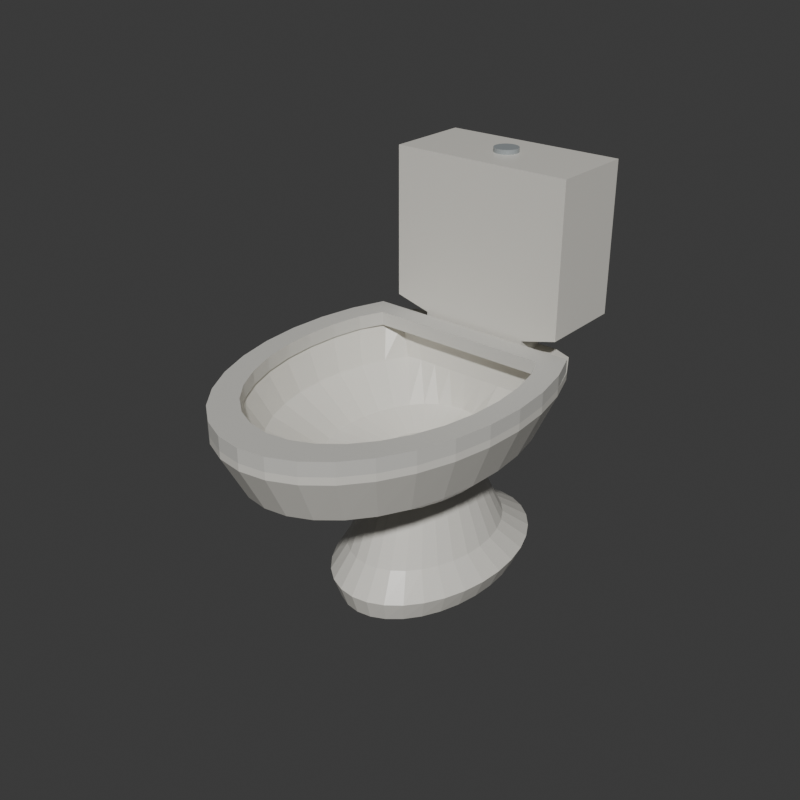 # Source: source.blend  (saved by Blender 4.3.34; exported with 4.5.12 LTS)
import bpy
from mathutils import Matrix  # noqa: F401  (used for matrix-valued properties, if any)

bpy.ops.wm.read_factory_settings(use_empty=True)
scene = bpy.context.scene
scene.name = 'Scene'

# ---- collections
col_collection = bpy.data.collections.new('Collection'); scene.collection.children.link(col_collection)

# ---- materials (node trees are filled in below, after node groups)
mat_ceramic_warmwhite = bpy.data.materials.new('Ceramic_WarmWhite')
mat_seat_offwhite = bpy.data.materials.new('Seat_OffWhite')
mat_button_satinsteel = bpy.data.materials.new('Button_SatinSteel')

# ---- material node trees
mat_ceramic_warmwhite.use_nodes = True; mat_ceramic_warmwhite.node_tree.nodes.clear()
_N = mat_ceramic_warmwhite.node_tree.nodes; _L = mat_ceramic_warmwhite.node_tree.links
n0 = _N.new('ShaderNodeBsdfPrincipled'); n0.name = 'Principled BSDF'; n0.location = (10, 300)
n0.inputs[0].default_value = (0.74, 0.72, 0.66, 1.0)
n0.inputs[2].default_value = 0.34
n1 = _N.new('ShaderNodeOutputMaterial'); n1.name = 'Material Output'; n1.location = (300, 300)
_L.new(n0.outputs[0], n1.inputs[0])
n1.is_active_output = True
mat_seat_offwhite.use_nodes = True; mat_seat_offwhite.node_tree.nodes.clear()
_N = mat_seat_offwhite.node_tree.nodes; _L = mat_seat_offwhite.node_tree.links
n0 = _N.new('ShaderNodeBsdfPrincipled'); n0.name = 'Principled BSDF'; n0.location = (10, 300)
n0.inputs[0].default_value = (0.62, 0.61, 0.57, 1.0)
n0.inputs[2].default_value = 0.44
n1 = _N.new('ShaderNodeOutputMaterial'); n1.name = 'Material Output'; n1.location = (300, 300)
_L.new(n0.outputs[0], n1.inputs[0])
n1.is_active_output = True
mat_button_satinsteel.use_nodes = True; mat_button_satinsteel.node_tree.nodes.clear()
_N = mat_button_satinsteel.node_tree.nodes; _L = mat_button_satinsteel.node_tree.links
n0 = _N.new('ShaderNodeBsdfPrincipled'); n0.name = 'Principled BSDF'; n0.location = (10, 300)
n0.inputs[0].default_value = (0.32, 0.35, 0.36, 1.0)
n0.inputs[2].default_value = 0.32
n1 = _N.new('ShaderNodeOutputMaterial'); n1.name = 'Material Output'; n1.location = (300, 300)
_L.new(n0.outputs[0], n1.inputs[0])
n1.is_active_output = True

# ---- world
world_world = bpy.data.worlds.new('World'); scene.world = world_world
world_world.use_nodes = True; world_world.node_tree.nodes.clear()
_N = world_world.node_tree.nodes; _L = world_world.node_tree.links
n0 = _N.new('ShaderNodeOutputWorld'); n0.name = 'World Output'; n0.location = (300, 300)
n1 = _N.new('ShaderNodeBackground'); n1.name = 'Background'; n1.location = (10, 300)
n1.inputs[0].default_value = (0.05088, 0.05088, 0.05088, 1.0)
_L.new(n1.outputs[0], n0.inputs[0])
n0.is_active_output = True
world_world.color = (0.05088, 0.05088, 0.05088)
world_world.sun_shadow_jitter_overblur = 0.0

# ---- meshes
me_integralgroundedceramicpanmesh = bpy.data.meshes.new('IntegralGroundedCeramicPanMesh')
me_integralgroundedceramicpanmesh.from_pydata([(0.0, 0.105, 0.0), (0.15, 0.105, 0.0), (0.1471, 0.1508, 0.0), (0.1386, 0.1949, 0.0), (0.1247, 0.2356, 0.0), (0.1061, 0.2712, 0.0), (0.08334, 0.3004, 0.0), (0.0574, 0.3221, 0.0), (0.02926, 0.3355, 0.0), (9.185e-18, 0.34, 0.0), (-0.02926, 0.3355, 0.0), (-0.0574, 0.3221, 0.0), (-0.08334, 0.3004, 0.0), (-0.1061, 0.2712, 0.0), (-0.1247, 0.2356, 0.0), (-0.1386, 0.1949, 0.0), (-0.1471, 0.1508, 0.0), (-0.15, 0.105, 0.0), (-0.1471, 0.05915, 0.0), (-0.1386, 0.01507, 0.0), (-0.1247, -0.02556, 0.0), (-0.1061, -0.06117, 0.0), (-0.08334, -0.0904, 0.0), (-0.0574, -0.1121, 0.0), (-0.02926, -0.1255, 0.0), (-2.755e-17, -0.13, 0.0), (0.02926, -0.1255, 0.0), (0.0574, -0.1121, 0.0), (0.08334, -0.0904, 0.0), (0.1061, -0.06117, 0.0), (0.1247, -0.02556, 0.0), (0.1386, 0.01507, 0.0), (0.1471, 0.05915, 0.0), (0.17, 0.105, 0.045), (0.1667, 0.1538, 0.045), (0.1571, 0.2007, 0.045), (0.1413, 0.2439, 0.045), (0.1202, 0.2818, 0.045), (0.09445, 0.3129, 0.045), (0.06506, 0.336, 0.045), (0.03317, 0.3502, 0.045), (1.041e-17, 0.355, 0.045), (-0.03317, 0.3502, 0.045), (-0.06506, 0.336, 0.045), (-0.09445, 0.3129, 0.045), (-0.1202, 0.2818, 0.045), (-0.1413, 0.2439, 0.045), (-0.1571, 0.2007, 0.045), (-0.1667, 0.1538, 0.045), (-0.17, 0.105, 0.045), (-0.1667, 0.05623, 0.045), (-0.1571, 0.009329, 0.045), (-0.1413, -0.03389, 0.045), (-0.1202, -0.07178, 0.045), (-0.09445, -0.1029, 0.045), (-0.06506, -0.126, 0.045), (-0.03317, -0.1402, 0.045), (-3.123e-17, -0.145, 0.045), (0.03317, -0.1402, 0.045), (0.06506, -0.126, 0.045), (0.09445, -0.1029, 0.045), (0.1202, -0.07178, 0.045), (0.1413, -0.03389, 0.045), (0.1571, 0.009329, 0.045), (0.1667, 0.05623, 0.045), (0.135, 0.085, 0.1), (0.1324, 0.1221, 0.1), (0.1247, 0.1577, 0.1), (0.1122, 0.1906, 0.1), (0.09546, 0.2194, 0.1), (0.075, 0.243, 0.1), (0.05166, 0.2605, 0.1), (0.02634, 0.2713, 0.1), (8.266e-18, 0.275, 0.1), (-0.02634, 0.2713, 0.1), (-0.05166, 0.2605, 0.1), (-0.075, 0.243, 0.1), (-0.09546, 0.2194, 0.1), (-0.1122, 0.1906, 0.1), (-0.1247, 0.1577, 0.1), (-0.1324, 0.1221, 0.1), (-0.135, 0.085, 0.1), (-0.1324, 0.04793, 0.1), (-0.1247, 0.01229, 0.1), (-0.1122, -0.02056, 0.1), (-0.09546, -0.04935, 0.1), (-0.075, -0.07298, 0.1), (-0.05166, -0.09054, 0.1), (-0.02634, -0.1013, 0.1), (-2.48e-17, -0.105, 0.1), (0.02634, -0.1013, 0.1), (0.05166, -0.09054, 0.1), (0.075, -0.07298, 0.1), (0.09546, -0.04935, 0.1), (0.1122, -0.02056, 0.1), (0.1247, 0.01229, 0.1), (0.1324, 0.04793, 0.1), (0.095, 0.08, 0.22), (0.09317, 0.1054, 0.22), (0.08777, 0.1297, 0.22), (0.07899, 0.1522, 0.22), (0.06718, 0.1719, 0.22), (0.05278, 0.1881, 0.22), (0.03635, 0.2001, 0.22), (0.01853, 0.2075, 0.22), (5.817e-18, 0.21, 0.22), (-0.01853, 0.2075, 0.22), (-0.03635, 0.2001, 0.22), (-0.05278, 0.1881, 0.22), (-0.06718, 0.1719, 0.22), (-0.07899, 0.1522, 0.22), (-0.08777, 0.1297, 0.22), (-0.09317, 0.1054, 0.22), (-0.095, 0.08, 0.22), (-0.09317, 0.05464, 0.22), (-0.08777, 0.03025, 0.22), (-0.07899, 0.007776, 0.22), (-0.06718, -0.01192, 0.22), (-0.05278, -0.02809, 0.22), (-0.03635, -0.0401, 0.22), (-0.01853, -0.0475, 0.22), (-1.745e-17, -0.05, 0.22), (0.01853, -0.0475, 0.22), (0.03635, -0.0401, 0.22), (0.05278, -0.02809, 0.22), (0.06718, -0.01192, 0.22), (0.07899, 0.007776, 0.22), (0.08777, 0.03025, 0.22), (0.09317, 0.05464, 0.22), (0.16, 0.03, 0.28), (0.1569, 0.07487, 0.28), (0.1478, 0.118, 0.28), (0.133, 0.1578, 0.28), (0.1131, 0.1926, 0.28), (0.08889, 0.2212, 0.28), (0.06123, 0.2425, 0.28), (0.03121, 0.2556, 0.28), (9.797e-18, 0.26, 0.28), (-0.03121, 0.2556, 0.28), (-0.06123, 0.2425, 0.28), (-0.08889, 0.2212, 0.28), (-0.1131, 0.1926, 0.28), (-0.133, 0.1578, 0.28), (-0.1478, 0.118, 0.28), (-0.1569, 0.07487, 0.28), (-0.16, 0.03, 0.28), (-0.1569, -0.01487, 0.28), (-0.1478, -0.05802, 0.28), (-0.133, -0.09778, 0.28), (-0.1131, -0.1326, 0.28), (-0.08889, -0.1612, 0.28), (-0.06123, -0.1825, 0.28), (-0.03121, -0.1956, 0.28), (-2.939e-17, -0.2, 0.28), (0.03121, -0.1956, 0.28), (0.06123, -0.1825, 0.28), (0.08889, -0.1612, 0.28), (0.1131, -0.1326, 0.28), (0.133, -0.09778, 0.28), (0.1478, -0.05802, 0.28), (0.1569, -0.01487, 0.28), (0.23, -0.005, 0.35), (0.2256, 0.06328, 0.35), (0.2125, 0.1289, 0.35), (0.1912, 0.1894, 0.35), (0.1626, 0.2425, 0.35), (0.1278, 0.286, 0.35), (0.08802, 0.295, 0.35), (0.04487, 0.295, 0.35), (1.408e-17, 0.295, 0.35), (-0.04487, 0.295, 0.35), (-0.08802, 0.295, 0.35), (-0.1278, 0.286, 0.35), (-0.1626, 0.2425, 0.35), (-0.1912, 0.1894, 0.35), (-0.2125, 0.1289, 0.35), (-0.2256, 0.06328, 0.35), (-0.23, -0.005, 0.35), (-0.2256, -0.07328, 0.35), (-0.2125, -0.1389, 0.35), (-0.1912, -0.1994, 0.35), (-0.1626, -0.2525, 0.35), (-0.1278, -0.296, 0.35), (-0.08802, -0.3284, 0.35), (-0.04487, -0.3483, 0.35), (-4.225e-17, -0.355, 0.35), (0.04487, -0.3483, 0.35), (0.08802, -0.3284, 0.35), (0.1278, -0.296, 0.35), (0.1626, -0.2525, 0.35), (0.1912, -0.1994, 0.35), (0.2125, -0.1389, 0.35), (0.2256, -0.07328, 0.35), (0.27, -0.005, 0.445), (0.2648, 0.07304, 0.445), (0.2494, 0.1481, 0.445), (0.2245, 0.2172, 0.445), (0.1909, 0.2778, 0.445), (0.15, 0.295, 0.445), (0.1033, 0.295, 0.445), (0.05267, 0.295, 0.445), (1.653e-17, 0.295, 0.445), (-0.05267, 0.295, 0.445), (-0.1033, 0.295, 0.445), (-0.15, 0.295, 0.445), (-0.1909, 0.2778, 0.445), (-0.2245, 0.2172, 0.445), (-0.2494, 0.1481, 0.445), (-0.2648, 0.07304, 0.445), (-0.27, -0.005, 0.445), (-0.2648, -0.08304, 0.445), (-0.2494, -0.1581, 0.445), (-0.2245, -0.2272, 0.445), (-0.1909, -0.2878, 0.445), (-0.15, -0.3376, 0.445), (-0.1033, -0.3746, 0.445), (-0.05267, -0.3973, 0.445), (-4.96e-17, -0.405, 0.445), (0.05267, -0.3973, 0.445), (0.1033, -0.3746, 0.445), (0.15, -0.3376, 0.445), (0.1909, -0.2878, 0.445), (0.2245, -0.2272, 0.445), (0.2494, -0.1581, 0.445), (0.2648, -0.08304, 0.445), (0.27, -0.005, 0.46), (0.2648, 0.07304, 0.46), (0.2494, 0.1481, 0.46), (0.2245, 0.2172, 0.46), (0.1909, 0.2778, 0.46), (0.15, 0.295, 0.46), (0.1033, 0.295, 0.46), (0.05267, 0.295, 0.46), (1.653e-17, 0.295, 0.46), (-0.05267, 0.295, 0.46), (-0.1033, 0.295, 0.46), (-0.15, 0.295, 0.46), (-0.1909, 0.2778, 0.46), (-0.2245, 0.2172, 0.46), (-0.2494, 0.1481, 0.46), (-0.2648, 0.07304, 0.46), (-0.27, -0.005, 0.46), (-0.2648, -0.08304, 0.46), (-0.2494, -0.1581, 0.46), (-0.2245, -0.2272, 0.46), (-0.1909, -0.2878, 0.46), (-0.15, -0.3376, 0.46), (-0.1033, -0.3746, 0.46), (-0.05267, -0.3973, 0.46), (-4.96e-17, -0.405, 0.46), (0.05267, -0.3973, 0.46), (0.1033, -0.3746, 0.46), (0.15, -0.3376, 0.46), (0.1909, -0.2878, 0.46), (0.2245, -0.2272, 0.46), (0.2494, -0.1581, 0.46), (0.2648, -0.08304, 0.46), (0.23, -0.005, 0.46), (0.2256, 0.06133, 0.46), (0.2125, 0.1251, 0.46), (0.1912, 0.1839, 0.46), (0.1626, 0.205, 0.46), (0.1278, 0.205, 0.46), (0.08802, 0.205, 0.46), (0.04487, 0.205, 0.46), (1.408e-17, 0.205, 0.46), (-0.04487, 0.205, 0.46), (-0.08802, 0.205, 0.46), (-0.1278, 0.205, 0.46), (-0.1626, 0.205, 0.46), (-0.1912, 0.1839, 0.46), (-0.2125, 0.1251, 0.46), (-0.2256, 0.06133, 0.46), (-0.23, -0.005, 0.46), (-0.2256, -0.07133, 0.46), (-0.2125, -0.1351, 0.46), (-0.1912, -0.1939, 0.46), (-0.1626, -0.2454, 0.46), (-0.1278, -0.2877, 0.46), (-0.08802, -0.3191, 0.46), (-0.04487, -0.3385, 0.46), (-4.225e-17, -0.345, 0.46), (0.04487, -0.3385, 0.46), (0.08802, -0.3191, 0.46), (0.1278, -0.2877, 0.46), (0.1626, -0.2454, 0.46), (0.1912, -0.1939, 0.46), (0.2125, -0.1351, 0.46), (0.2256, -0.07133, 0.46), (0.205, -0.005, 0.39), (0.2011, 0.05158, 0.39), (0.1894, 0.106, 0.39), (0.1705, 0.1561, 0.39), (0.145, 0.2001, 0.39), (0.1139, 0.205, 0.39), (0.07845, 0.205, 0.39), (0.03999, 0.205, 0.39), (1.255e-17, 0.205, 0.39), (-0.03999, 0.205, 0.39), (-0.07845, 0.205, 0.39), (-0.1139, 0.205, 0.39), (-0.145, 0.2001, 0.39), (-0.1705, 0.1561, 0.39), (-0.1894, 0.106, 0.39), (-0.2011, 0.05158, 0.39), (-0.205, -0.005, 0.39), (-0.2011, -0.06158, 0.39), (-0.1894, -0.116, 0.39), (-0.1705, -0.1661, 0.39), (-0.145, -0.2101, 0.39), (-0.1139, -0.2461, 0.39), (-0.07845, -0.2729, 0.39), (-0.03999, -0.2894, 0.39), (-3.766e-17, -0.295, 0.39), (0.03999, -0.2894, 0.39), (0.07845, -0.2729, 0.39), (0.1139, -0.2461, 0.39), (0.145, -0.2101, 0.39), (0.1705, -0.1661, 0.39), (0.1894, -0.116, 0.39), (0.2011, -0.06158, 0.39), (0.135, 0.01, 0.315), (0.1324, 0.04707, 0.315), (0.1247, 0.08271, 0.315), (0.1122, 0.1156, 0.315), (0.09546, 0.1444, 0.315), (0.075, 0.168, 0.315), (0.05166, 0.1855, 0.315), (0.02634, 0.1963, 0.315), (8.266e-18, 0.2, 0.315), (-0.02634, 0.1963, 0.315), (-0.05166, 0.1855, 0.315), (-0.075, 0.168, 0.315), (-0.09546, 0.1444, 0.315), (-0.1122, 0.1156, 0.315), (-0.1247, 0.08271, 0.315), (-0.1324, 0.04707, 0.315), (-0.135, 0.01, 0.315), (-0.1324, -0.02707, 0.315), (-0.1247, -0.06271, 0.315), (-0.1122, -0.09556, 0.315), (-0.09546, -0.1244, 0.315), (-0.075, -0.148, 0.315), (-0.05166, -0.1655, 0.315), (-0.02634, -0.1763, 0.315), (-2.48e-17, -0.18, 0.315), (0.02634, -0.1763, 0.315), (0.05166, -0.1655, 0.315), (0.075, -0.148, 0.315), (0.09546, -0.1244, 0.315), (0.1122, -0.09556, 0.315), (0.1247, -0.06271, 0.315), (0.1324, -0.02707, 0.315), (0.065, 0.04, 0.285), (0.06375, 0.05756, 0.285), (0.06005, 0.07444, 0.285), (0.05405, 0.09, 0.285), (0.04596, 0.1036, 0.285), (0.03611, 0.1148, 0.285), (0.02487, 0.1231, 0.285), (0.01268, 0.1283, 0.285), (3.98e-18, 0.13, 0.285), (-0.01268, 0.1283, 0.285), (-0.02487, 0.1231, 0.285), (-0.03611, 0.1148, 0.285), (-0.04596, 0.1036, 0.285), (-0.05405, 0.09, 0.285), (-0.06005, 0.07444, 0.285), (-0.06375, 0.05756, 0.285), (-0.065, 0.04, 0.285), (-0.06375, 0.02244, 0.285), (-0.06005, 0.005558, 0.285), (-0.05405, -0.01, 0.285), (-0.04596, -0.02364, 0.285), (-0.03611, -0.03483, 0.285), (-0.02487, -0.04315, 0.285), (-0.01268, -0.04827, 0.285), (-1.194e-17, -0.05, 0.285), (0.01268, -0.04827, 0.285), (0.02487, -0.04315, 0.285), (0.03611, -0.03483, 0.285), (0.04596, -0.02364, 0.285), (0.05405, -0.01, 0.285), (0.06005, 0.005558, 0.285), (0.06375, 0.02244, 0.285), (0.0, 0.04, 0.285)], [], [(0, 2, 1), (0, 3, 2), (0, 4, 3), (0, 5, 4), (0, 6, 5), (0, 7, 6), (0, 8, 7), (0, 9, 8), (0, 10, 9), (0, 11, 10), (0, 12, 11), (0, 13, 12), (0, 14, 13), (0, 15, 14), (0, 16, 15), (0, 17, 16), (0, 18, 17), (0, 19, 18), (0, 20, 19), (0, 21, 20), (0, 22, 21), (0, 23, 22), (0, 24, 23), (0, 25, 24), (0, 26, 25), (0, 27, 26), (0, 28, 27), (0, 29, 28), (0, 30, 29), (0, 31, 30), (0, 32, 31), (0, 1, 32), (1, 2, 34), (1, 34, 33), (2, 3, 35), (2, 35, 34), (3, 4, 36), (3, 36, 35), (4, 5, 37), (4, 37, 36), (5, 6, 38), (5, 38, 37), (6, 7, 39), (6, 39, 38), (7, 8, 40), (7, 40, 39), (8, 9, 41), (8, 41, 40), (9, 10, 42), (9, 42, 41), (10, 11, 43), (10, 43, 42), (11, 12, 44), (11, 44, 43), (12, 13, 45), (12, 45, 44), (13, 14, 46), (13, 46, 45), (14, 15, 47), (14, 47, 46), (15, 16, 48), (15, 48, 47), (16, 17, 49), (16, 49, 48), (17, 18, 50), (17, 50, 49), (18, 19, 51), (18, 51, 50), (19, 20, 52), (19, 52, 51), (20, 21, 53), (20, 53, 52), (21, 22, 54), (21, 54, 53), (22, 23, 55), (22, 55, 54), (23, 24, 56), (23, 56, 55), (24, 25, 57), (24, 57, 56), (25, 26, 58), (25, 58, 57), (26, 27, 59), (26, 59, 58), (27, 28, 60), (27, 60, 59), (28, 29, 61), (28, 61, 60), (29, 30, 62), (29, 62, 61), (30, 31, 63), (30, 63, 62), (31, 32, 64), (31, 64, 63), (32, 1, 33), (32, 33, 64), (33, 34, 66), (33, 66, 65), (34, 35, 67), (34, 67, 66), (35, 36, 68), (35, 68, 67), (36, 37, 69), (36, 69, 68), (37, 38, 70), (37, 70, 69), (38, 39, 71), (38, 71, 70), (39, 40, 72), (39, 72, 71), (40, 41, 73), (40, 73, 72), (41, 42, 74), (41, 74, 73), (42, 43, 75), (42, 75, 74), (43, 44, 76), (43, 76, 75), (44, 45, 77), (44, 77, 76), (45, 46, 78), (45, 78, 77), (46, 47, 79), (46, 79, 78), (47, 48, 80), (47, 80, 79), (48, 49, 81), (48, 81, 80), (49, 50, 82), (49, 82, 81), (50, 51, 83), (50, 83, 82), (51, 52, 84), (51, 84, 83), (52, 53, 85), (52, 85, 84), (53, 54, 86), (53, 86, 85), (54, 55, 87), (54, 87, 86), (55, 56, 88), (55, 88, 87), (56, 57, 89), (56, 89, 88), (57, 58, 90), (57, 90, 89), (58, 59, 91), (58, 91, 90), (59, 60, 92), (59, 92, 91), (60, 61, 93), (60, 93, 92), (61, 62, 94), (61, 94, 93), (62, 63, 95), (62, 95, 94), (63, 64, 96), (63, 96, 95), (64, 33, 65), (64, 65, 96), (65, 66, 98), (65, 98, 97), (66, 67, 99), (66, 99, 98), (67, 68, 100), (67, 100, 99), (68, 69, 101), (68, 101, 100), (69, 70, 102), (69, 102, 101), (70, 71, 103), (70, 103, 102), (71, 72, 104), (71, 104, 103), (72, 73, 105), (72, 105, 104), (73, 74, 106), (73, 106, 105), (74, 75, 107), (74, 107, 106), (75, 76, 108), (75, 108, 107), (76, 77, 109), (76, 109, 108), (77, 78, 110), (77, 110, 109), (78, 79, 111), (78, 111, 110), (79, 80, 112), (79, 112, 111), (80, 81, 113), (80, 113, 112), (81, 82, 114), (81, 114, 113), (82, 83, 115), (82, 115, 114), (83, 84, 116), (83, 116, 115), (84, 85, 117), (84, 117, 116), (85, 86, 118), (85, 118, 117), (86, 87, 119), (86, 119, 118), (87, 88, 120), (87, 120, 119), (88, 89, 121), (88, 121, 120), (89, 90, 122), (89, 122, 121), (90, 91, 123), (90, 123, 122), (91, 92, 124), (91, 124, 123), (92, 93, 125), (92, 125, 124), (93, 94, 126), (93, 126, 125), (94, 95, 127), (94, 127, 126), (95, 96, 128), (95, 128, 127), (96, 65, 97), (96, 97, 128), (97, 98, 130), (97, 130, 129), (98, 99, 131), (98, 131, 130), (99, 100, 132), (99, 132, 131), (100, 101, 133), (100, 133, 132), (101, 102, 134), (101, 134, 133), (102, 103, 135), (102, 135, 134), (103, 104, 136), (103, 136, 135), (104, 105, 137), (104, 137, 136), (105, 106, 138), (105, 138, 137), (106, 107, 139), (106, 139, 138), (107, 108, 140), (107, 140, 139), (108, 109, 141), (108, 141, 140), (109, 110, 142), (109, 142, 141), (110, 111, 143), (110, 143, 142), (111, 112, 144), (111, 144, 143), (112, 113, 145), (112, 145, 144), (113, 114, 146), (113, 146, 145), (114, 115, 147), (114, 147, 146), (115, 116, 148), (115, 148, 147), (116, 117, 149), (116, 149, 148), (117, 118, 150), (117, 150, 149), (118, 119, 151), (118, 151, 150), (119, 120, 152), (119, 152, 151), (120, 121, 153), (120, 153, 152), (121, 122, 154), (121, 154, 153), (122, 123, 155), (122, 155, 154), (123, 124, 156), (123, 156, 155), (124, 125, 157), (124, 157, 156), (125, 126, 158), (125, 158, 157), (126, 127, 159), (126, 159, 158), (127, 128, 160), (127, 160, 159), (128, 97, 129), (128, 129, 160), (129, 130, 162), (129, 162, 161), (130, 131, 163), (130, 163, 162), (131, 132, 164), (131, 164, 163), (132, 133, 165), (132, 165, 164), (133, 134, 166), (133, 166, 165), (134, 135, 167), (134, 167, 166), (135, 136, 168), (135, 168, 167), (136, 137, 169), (136, 169, 168), (137, 138, 170), (137, 170, 169), (138, 139, 171), (138, 171, 170), (139, 140, 172), (139, 172, 171), (140, 141, 173), (140, 173, 172), (141, 142, 174), (141, 174, 173), (142, 143, 175), (142, 175, 174), (143, 144, 176), (143, 176, 175), (144, 145, 177), (144, 177, 176), (145, 146, 178), (145, 178, 177), (146, 147, 179), (146, 179, 178), (147, 148, 180), (147, 180, 179), (148, 149, 181), (148, 181, 180), (149, 150, 182), (149, 182, 181), (150, 151, 183), (150, 183, 182), (151, 152, 184), (151, 184, 183), (152, 153, 185), (152, 185, 184), (153, 154, 186), (153, 186, 185), (154, 155, 187), (154, 187, 186), (155, 156, 188), (155, 188, 187), (156, 157, 189), (156, 189, 188), (157, 158, 190), (157, 190, 189), (158, 159, 191), (158, 191, 190), (159, 160, 192), (159, 192, 191), (160, 129, 161), (160, 161, 192), (161, 162, 194), (161, 194, 193), (162, 163, 195), (162, 195, 194), (163, 164, 196), (163, 196, 195), (164, 165, 197), (164, 197, 196), (165, 166, 198), (165, 198, 197), (166, 167, 199), (166, 199, 198), (167, 168, 200), (167, 200, 199), (168, 169, 201), (168, 201, 200), (169, 170, 202), (169, 202, 201), (170, 171, 203), (170, 203, 202), (171, 172, 204), (171, 204, 203), (172, 173, 205), (172, 205, 204), (173, 174, 206), (173, 206, 205), (174, 175, 207), (174, 207, 206), (175, 176, 208), (175, 208, 207), (176, 177, 209), (176, 209, 208), (177, 178, 210), (177, 210, 209), (178, 179, 211), (178, 211, 210), (179, 180, 212), (179, 212, 211), (180, 181, 213), (180, 213, 212), (181, 182, 214), (181, 214, 213), (182, 183, 215), (182, 215, 214), (183, 184, 216), (183, 216, 215), (184, 185, 217), (184, 217, 216), (185, 186, 218), (185, 218, 217), (186, 187, 219), (186, 219, 218), (187, 188, 220), (187, 220, 219), (188, 189, 221), (188, 221, 220), (189, 190, 222), (189, 222, 221), (190, 191, 223), (190, 223, 222), (191, 192, 224), (191, 224, 223), (192, 161, 193), (192, 193, 224), (193, 194, 226), (193, 226, 225), (194, 195, 227), (194, 227, 226), (195, 196, 228), (195, 228, 227), (196, 197, 229), (196, 229, 228), (197, 198, 230), (197, 230, 229), (198, 199, 231), (198, 231, 230), (199, 200, 232), (199, 232, 231), (200, 201, 233), (200, 233, 232), (201, 202, 234), (201, 234, 233), (202, 203, 235), (202, 235, 234), (203, 204, 236), (203, 236, 235), (204, 205, 237), (204, 237, 236), (205, 206, 238), (205, 238, 237), (206, 207, 239), (206, 239, 238), (207, 208, 240), (207, 240, 239), (208, 209, 241), (208, 241, 240), (209, 210, 242), (209, 242, 241), (210, 211, 243), (210, 243, 242), (211, 212, 244), (211, 244, 243), (212, 213, 245), (212, 245, 244), (213, 214, 246), (213, 246, 245), (214, 215, 247), (214, 247, 246), (215, 216, 248), (215, 248, 247), (216, 217, 249), (216, 249, 248), (217, 218, 250), (217, 250, 249), (218, 219, 251), (218, 251, 250), (219, 220, 252), (219, 252, 251), (220, 221, 253), (220, 253, 252), (221, 222, 254), (221, 254, 253), (222, 223, 255), (222, 255, 254), (223, 224, 256), (223, 256, 255), (224, 193, 225), (224, 225, 256), (225, 226, 258), (225, 258, 257), (226, 227, 259), (226, 259, 258), (227, 228, 260), (227, 260, 259), (228, 229, 261), (228, 261, 260), (229, 230, 262), (229, 262, 261), (230, 231, 263), (230, 263, 262), (231, 232, 264), (231, 264, 263), (232, 233, 265), (232, 265, 264), (233, 234, 266), (233, 266, 265), (234, 235, 267), (234, 267, 266), (235, 236, 268), (235, 268, 267), (236, 237, 269), (236, 269, 268), (237, 238, 270), (237, 270, 269), (238, 239, 271), (238, 271, 270), (239, 240, 272), (239, 272, 271), (240, 241, 273), (240, 273, 272), (241, 242, 274), (241, 274, 273), (242, 243, 275), (242, 275, 274), (243, 244, 276), (243, 276, 275), (244, 245, 277), (244, 277, 276), (245, 246, 278), (245, 278, 277), (246, 247, 279), (246, 279, 278), (247, 248, 280), (247, 280, 279), (248, 249, 281), (248, 281, 280), (249, 250, 282), (249, 282, 281), (250, 251, 283), (250, 283, 282), (251, 252, 284), (251, 284, 283), (252, 253, 285), (252, 285, 284), (253, 254, 286), (253, 286, 285), (254, 255, 287), (254, 287, 286), (255, 256, 288), (255, 288, 287), (256, 225, 257), (256, 257, 288), (257, 258, 290), (257, 290, 289), (258, 259, 291), (258, 291, 290), (259, 260, 292), (259, 292, 291), (260, 261, 293), (260, 293, 292), (261, 262, 294), (261, 294, 293), (262, 263, 295), (262, 295, 294), (263, 264, 296), (263, 296, 295), (264, 265, 297), (264, 297, 296), (265, 266, 298), (265, 298, 297), (266, 267, 299), (266, 299, 298), (267, 268, 300), (267, 300, 299), (268, 269, 301), (268, 301, 300), (269, 270, 302), (269, 302, 301), (270, 271, 303), (270, 303, 302), (271, 272, 304), (271, 304, 303), (272, 273, 305), (272, 305, 304), (273, 274, 306), (273, 306, 305), (274, 275, 307), (274, 307, 306), (275, 276, 308), (275, 308, 307), (276, 277, 309), (276, 309, 308), (277, 278, 310), (277, 310, 309), (278, 279, 311), (278, 311, 310), (279, 280, 312), (279, 312, 311), (280, 281, 313), (280, 313, 312), (281, 282, 314), (281, 314, 313), (282, 283, 315), (282, 315, 314), (283, 284, 316), (283, 316, 315), (284, 285, 317), (284, 317, 316), (285, 286, 318), (285, 318, 317), (286, 287, 319), (286, 319, 318), (287, 288, 320), (287, 320, 319), (288, 257, 289), (288, 289, 320), (289, 290, 322), (289, 322, 321), (290, 291, 323), (290, 323, 322), (291, 292, 324), (291, 324, 323), (292, 293, 325), (292, 325, 324), (293, 294, 326), (293, 326, 325), (294, 295, 327), (294, 327, 326), (295, 296, 328), (295, 328, 327), (296, 297, 329), (296, 329, 328), (297, 298, 330), (297, 330, 329), (298, 299, 331), (298, 331, 330), (299, 300, 332), (299, 332, 331), (300, 301, 333), (300, 333, 332), (301, 302, 334), (301, 334, 333), (302, 303, 335), (302, 335, 334), (303, 304, 336), (303, 336, 335), (304, 305, 337), (304, 337, 336), (305, 306, 338), (305, 338, 337), (306, 307, 339), (306, 339, 338), (307, 308, 340), (307, 340, 339), (308, 309, 341), (308, 341, 340), (309, 310, 342), (309, 342, 341), (310, 311, 343), (310, 343, 342), (311, 312, 344), (311, 344, 343), (312, 313, 345), (312, 345, 344), (313, 314, 346), (313, 346, 345), (314, 315, 347), (314, 347, 346), (315, 316, 348), (315, 348, 347), (316, 317, 349), (316, 349, 348), (317, 318, 350), (317, 350, 349), (318, 319, 351), (318, 351, 350), (319, 320, 352), (319, 352, 351), (320, 289, 321), (320, 321, 352), (321, 322, 354), (321, 354, 353), (322, 323, 355), (322, 355, 354), (323, 324, 356), (323, 356, 355), (324, 325, 357), (324, 357, 356), (325, 326, 358), (325, 358, 357), (326, 327, 359), (326, 359, 358), (327, 328, 360), (327, 360, 359), (328, 329, 361), (328, 361, 360), (329, 330, 362), (329, 362, 361), (330, 331, 363), (330, 363, 362), (331, 332, 364), (331, 364, 363), (332, 333, 365), (332, 365, 364), (333, 334, 366), (333, 366, 365), (334, 335, 367), (334, 367, 366), (335, 336, 368), (335, 368, 367), (336, 337, 369), (336, 369, 368), (337, 338, 370), (337, 370, 369), (338, 339, 371), (338, 371, 370), (339, 340, 372), (339, 372, 371), (340, 341, 373), (340, 373, 372), (341, 342, 374), (341, 374, 373), (342, 343, 375), (342, 375, 374), (343, 344, 376), (343, 376, 375), (344, 345, 377), (344, 377, 376), (345, 346, 378), (345, 378, 377), (346, 347, 379), (346, 379, 378), (347, 348, 380), (347, 380, 379), (348, 349, 381), (348, 381, 380), (349, 350, 382), (349, 382, 381), (350, 351, 383), (350, 383, 382), (351, 352, 384), (351, 384, 383), (352, 321, 353), (352, 353, 384), (353, 354, 385), (354, 355, 385), (355, 356, 385), (356, 357, 385), (357, 358, 385), (358, 359, 385), (359, 360, 385), (360, 361, 385), (361, 362, 385), (362, 363, 385), (363, 364, 385), (364, 365, 385), (365, 366, 385), (366, 367, 385), (367, 368, 385), (368, 369, 385), (369, 370, 385), (370, 371, 385), (371, 372, 385), (372, 373, 385), (373, 374, 385), (374, 375, 385), (375, 376, 385), (376, 377, 385), (377, 378, 385), (378, 379, 385), (379, 380, 385), (380, 381, 385), (381, 382, 385), (382, 383, 385), (383, 384, 385), (384, 353, 385)])
me_integralgroundedceramicpanmesh.materials.append(mat_ceramic_warmwhite)
me_integralgroundedceramicpanmesh.materials.append(mat_seat_offwhite)
me_integralgroundedceramicpanmesh.materials.append(mat_button_satinsteel)
me_integralgroundedceramicpanmesh.update()
me_wholeopenseatringmesh = bpy.data.meshes.new('WholeOpenSeatRingMesh')
me_wholeopenseatringmesh.from_pydata([(0.27, -0.005, 0.46), (0.2648, 0.07304, 0.46), (0.2494, 0.1481, 0.46), (0.2245, 0.215, 0.46), (0.1909, 0.215, 0.46), (0.15, 0.215, 0.46), (0.1033, 0.215, 0.46), (0.05267, 0.215, 0.46), (1.653e-17, 0.215, 0.46), (-0.05267, 0.215, 0.46), (-0.1033, 0.215, 0.46), (-0.15, 0.215, 0.46), (-0.1909, 0.215, 0.46), (-0.2245, 0.215, 0.46), (-0.2494, 0.1481, 0.46), (-0.2648, 0.07304, 0.46), (-0.27, -0.005, 0.46), (-0.2648, -0.08304, 0.46), (-0.2494, -0.1581, 0.46), (-0.2245, -0.2272, 0.46), (-0.1909, -0.2878, 0.46), (-0.15, -0.3376, 0.46), (-0.1033, -0.3746, 0.46), (-0.05267, -0.3973, 0.46), (-4.96e-17, -0.405, 0.46), (0.05267, -0.3973, 0.46), (0.1033, -0.3746, 0.46), (0.15, -0.3376, 0.46), (0.1909, -0.2878, 0.46), (0.2245, -0.2272, 0.46), (0.2494, -0.1581, 0.46), (0.2648, -0.08304, 0.46), (0.27, -0.005, 0.488), (0.2648, 0.07304, 0.488), (0.2494, 0.1481, 0.488), (0.2245, 0.215, 0.488), (0.1909, 0.215, 0.488), (0.15, 0.215, 0.488), (0.1033, 0.215, 0.488), (0.05267, 0.215, 0.488), (1.653e-17, 0.215, 0.488), (-0.05267, 0.215, 0.488), (-0.1033, 0.215, 0.488), (-0.15, 0.215, 0.488), (-0.1909, 0.215, 0.488), (-0.2245, 0.215, 0.488), (-0.2494, 0.1481, 0.488), (-0.2648, 0.07304, 0.488), (-0.27, -0.005, 0.488), (-0.2648, -0.08304, 0.488), (-0.2494, -0.1581, 0.488), (-0.2245, -0.2272, 0.488), (-0.1909, -0.2878, 0.488), (-0.15, -0.3376, 0.488), (-0.1033, -0.3746, 0.488), (-0.05267, -0.3973, 0.488), (-4.96e-17, -0.405, 0.488), (0.05267, -0.3973, 0.488), (0.1033, -0.3746, 0.488), (0.15, -0.3376, 0.488), (0.1909, -0.2878, 0.488), (0.2245, -0.2272, 0.488), (0.2494, -0.1581, 0.488), (0.2648, -0.08304, 0.488), (0.225, -0.005, 0.488), (0.2207, 0.06036, 0.488), (0.2079, 0.1232, 0.488), (0.1871, 0.17, 0.488), (0.1591, 0.17, 0.488), (0.125, 0.17, 0.488), (0.0861, 0.17, 0.488), (0.0439, 0.17, 0.488), (1.378e-17, 0.17, 0.488), (-0.0439, 0.17, 0.488), (-0.0861, 0.17, 0.488), (-0.125, 0.17, 0.488), (-0.1591, 0.17, 0.488), (-0.1871, 0.17, 0.488), (-0.2079, 0.1232, 0.488), (-0.2207, 0.06036, 0.488), (-0.225, -0.005, 0.488), (-0.2207, -0.07036, 0.488), (-0.2079, -0.1332, 0.488), (-0.1871, -0.1911, 0.488), (-0.1591, -0.2419, 0.488), (-0.125, -0.2835, 0.488), (-0.0861, -0.3145, 0.488), (-0.0439, -0.3336, 0.488), (-4.133e-17, -0.34, 0.488), (0.0439, -0.3336, 0.488), (0.0861, -0.3145, 0.488), (0.125, -0.2835, 0.488), (0.1591, -0.2419, 0.488), (0.1871, -0.1911, 0.488), (0.2079, -0.1332, 0.488), (0.2207, -0.07036, 0.488), (0.225, -0.005, 0.46), (0.2207, 0.06036, 0.46), (0.2079, 0.1232, 0.46), (0.1871, 0.17, 0.46), (0.1591, 0.17, 0.46), (0.125, 0.17, 0.46), (0.0861, 0.17, 0.46), (0.0439, 0.17, 0.46), (1.378e-17, 0.17, 0.46), (-0.0439, 0.17, 0.46), (-0.0861, 0.17, 0.46), (-0.125, 0.17, 0.46), (-0.1591, 0.17, 0.46), (-0.1871, 0.17, 0.46), (-0.2079, 0.1232, 0.46), (-0.2207, 0.06036, 0.46), (-0.225, -0.005, 0.46), (-0.2207, -0.07036, 0.46), (-0.2079, -0.1332, 0.46), (-0.1871, -0.1911, 0.46), (-0.1591, -0.2419, 0.46), (-0.125, -0.2835, 0.46), (-0.0861, -0.3145, 0.46), (-0.0439, -0.3336, 0.46), (-4.133e-17, -0.34, 0.46), (0.0439, -0.3336, 0.46), (0.0861, -0.3145, 0.46), (0.125, -0.2835, 0.46), (0.1591, -0.2419, 0.46), (0.1871, -0.1911, 0.46), (0.2079, -0.1332, 0.46), (0.2207, -0.07036, 0.46)], [], [(0, 1, 33), (0, 33, 32), (1, 2, 34), (1, 34, 33), (2, 3, 35), (2, 35, 34), (3, 4, 36), (3, 36, 35), (4, 5, 37), (4, 37, 36), (5, 6, 38), (5, 38, 37), (6, 7, 39), (6, 39, 38), (7, 8, 40), (7, 40, 39), (8, 9, 41), (8, 41, 40), (9, 10, 42), (9, 42, 41), (10, 11, 43), (10, 43, 42), (11, 12, 44), (11, 44, 43), (12, 13, 45), (12, 45, 44), (13, 14, 46), (13, 46, 45), (14, 15, 47), (14, 47, 46), (15, 16, 48), (15, 48, 47), (16, 17, 49), (16, 49, 48), (17, 18, 50), (17, 50, 49), (18, 19, 51), (18, 51, 50), (19, 20, 52), (19, 52, 51), (20, 21, 53), (20, 53, 52), (21, 22, 54), (21, 54, 53), (22, 23, 55), (22, 55, 54), (23, 24, 56), (23, 56, 55), (24, 25, 57), (24, 57, 56), (25, 26, 58), (25, 58, 57), (26, 27, 59), (26, 59, 58), (27, 28, 60), (27, 60, 59), (28, 29, 61), (28, 61, 60), (29, 30, 62), (29, 62, 61), (30, 31, 63), (30, 63, 62), (31, 0, 32), (31, 32, 63), (32, 33, 65), (32, 65, 64), (33, 34, 66), (33, 66, 65), (34, 35, 67), (34, 67, 66), (35, 36, 68), (35, 68, 67), (36, 37, 69), (36, 69, 68), (37, 38, 70), (37, 70, 69), (38, 39, 71), (38, 71, 70), (39, 40, 72), (39, 72, 71), (40, 41, 73), (40, 73, 72), (41, 42, 74), (41, 74, 73), (42, 43, 75), (42, 75, 74), (43, 44, 76), (43, 76, 75), (44, 45, 77), (44, 77, 76), (45, 46, 78), (45, 78, 77), (46, 47, 79), (46, 79, 78), (47, 48, 80), (47, 80, 79), (48, 49, 81), (48, 81, 80), (49, 50, 82), (49, 82, 81), (50, 51, 83), (50, 83, 82), (51, 52, 84), (51, 84, 83), (52, 53, 85), (52, 85, 84), (53, 54, 86), (53, 86, 85), (54, 55, 87), (54, 87, 86), (55, 56, 88), (55, 88, 87), (56, 57, 89), (56, 89, 88), (57, 58, 90), (57, 90, 89), (58, 59, 91), (58, 91, 90), (59, 60, 92), (59, 92, 91), (60, 61, 93), (60, 93, 92), (61, 62, 94), (61, 94, 93), (62, 63, 95), (62, 95, 94), (63, 32, 64), (63, 64, 95), (64, 65, 97), (64, 97, 96), (65, 66, 98), (65, 98, 97), (66, 67, 99), (66, 99, 98), (67, 68, 100), (67, 100, 99), (68, 69, 101), (68, 101, 100), (69, 70, 102), (69, 102, 101), (70, 71, 103), (70, 103, 102), (71, 72, 104), (71, 104, 103), (72, 73, 105), (72, 105, 104), (73, 74, 106), (73, 106, 105), (74, 75, 107), (74, 107, 106), (75, 76, 108), (75, 108, 107), (76, 77, 109), (76, 109, 108), (77, 78, 110), (77, 110, 109), (78, 79, 111), (78, 111, 110), (79, 80, 112), (79, 112, 111), (80, 81, 113), (80, 113, 112), (81, 82, 114), (81, 114, 113), (82, 83, 115), (82, 115, 114), (83, 84, 116), (83, 116, 115), (84, 85, 117), (84, 117, 116), (85, 86, 118), (85, 118, 117), (86, 87, 119), (86, 119, 118), (87, 88, 120), (87, 120, 119), (88, 89, 121), (88, 121, 120), (89, 90, 122), (89, 122, 121), (90, 91, 123), (90, 123, 122), (91, 92, 124), (91, 124, 123), (92, 93, 125), (92, 125, 124), (93, 94, 126), (93, 126, 125), (94, 95, 127), (94, 127, 126), (95, 64, 96), (95, 96, 127), (96, 97, 1), (96, 1, 0), (97, 98, 2), (97, 2, 1), (98, 99, 3), (98, 3, 2), (99, 100, 4), (99, 4, 3), (100, 101, 5), (100, 5, 4), (101, 102, 6), (101, 6, 5), (102, 103, 7), (102, 7, 6), (103, 104, 8), (103, 8, 7), (104, 105, 9), (104, 9, 8), (105, 106, 10), (105, 10, 9), (106, 107, 11), (106, 11, 10), (107, 108, 12), (107, 12, 11), (108, 109, 13), (108, 13, 12), (109, 110, 14), (109, 14, 13), (110, 111, 15), (110, 15, 14), (111, 112, 16), (111, 16, 15), (112, 113, 17), (112, 17, 16), (113, 114, 18), (113, 18, 17), (114, 115, 19), (114, 19, 18), (115, 116, 20), (115, 20, 19), (116, 117, 21), (116, 21, 20), (117, 118, 22), (117, 22, 21), (118, 119, 23), (118, 23, 22), (119, 120, 24), (119, 24, 23), (120, 121, 25), (120, 25, 24), (121, 122, 26), (121, 26, 25), (122, 123, 27), (122, 27, 26), (123, 124, 28), (123, 28, 27), (124, 125, 29), (124, 29, 28), (125, 126, 30), (125, 30, 29), (126, 127, 31), (126, 31, 30), (127, 96, 0), (127, 0, 31)])
me_wholeopenseatringmesh.polygons.foreach_set('material_index', [1, 1, 1, 1, 1, 1, 1, 1, 1, 1, 1, 1, 1, 1, 1, 1, 1, 1, 1, 1, 1, 1, 1, 1, 1, 1, 1, 1, 1, 1, 1, 1, 1, 1, 1, 1, 1, 1, 1, 1, 1, 1, 1, 1, 1, 1, 1, 1, 1, 1, 1, 1, 1, 1, 1, 1, 1, 1, 1, 1, 1, 1, 1, 1, 1, 1, 1, 1, 1, 1, 1, 1, 1, 1, 1, 1, 1, 1, 1, 1, 1, 1, 1, 1, 1, 1, 1, 1, 1, 1, 1, 1, 1, 1, 1, 1, 1, 1, 1, 1, 1, 1, 1, 1, 1, 1, 1, 1, 1, 1, 1, 1, 1, 1, 1, 1, 1, 1, 1, 1, 1, 1, 1, 1, 1, 1, 1, 1, 1, 1, 1, 1, 1, 1, 1, 1, 1, 1, 1, 1, 1, 1, 1, 1, 1, 1, 1, 1, 1, 1, 1, 1, 1, 1, 1, 1, 1, 1, 1, 1, 1, 1, 1, 1, 1, 1, 1, 1, 1, 1, 1, 1, 1, 1, 1, 1, 1, 1, 1, 1, 1, 1, 1, 1, 1, 1, 1, 1, 1, 1, 1, 1, 1, 1, 1, 1, 1, 1, 1, 1, 1, 1, 1, 1, 1, 1, 1, 1, 1, 1, 1, 1, 1, 1, 1, 1, 1, 1, 1, 1, 1, 1, 1, 1, 1, 1, 1, 1, 1, 1, 1, 1, 1, 1, 1, 1, 1, 1, 1, 1, 1, 1, 1, 1, 1, 1, 1, 1, 1, 1, 1, 1, 1, 1, 1, 1])
me_wholeopenseatringmesh.materials.append(mat_ceramic_warmwhite)
me_wholeopenseatringmesh.materials.append(mat_seat_offwhite)
me_wholeopenseatringmesh.materials.append(mat_button_satinsteel)
me_wholeopenseatringmesh.update()
me_rearcisternwithintegralfootmesh = bpy.data.meshes.new('RearCisternWithIntegralFootMesh')
me_rearcisternwithintegralfootmesh.from_pydata([(-0.115, 0.225, 0.46), (0.115, 0.225, 0.46), (0.115, 0.285, 0.46), (-0.115, 0.285, 0.46), (-0.115, 0.225, 0.49), (0.115, 0.225, 0.49), (0.115, 0.285, 0.49), (-0.115, 0.285, 0.49), (-0.19, 0.225, 0.51), (0.19, 0.225, 0.51), (0.19, 0.405, 0.51), (-0.19, 0.405, 0.51), (-0.19, 0.225, 0.82), (0.19, 0.225, 0.82), (0.19, 0.405, 0.82), (-0.19, 0.405, 0.82)], [], [(0, 2, 1), (0, 3, 2), (0, 1, 5), (0, 5, 4), (1, 2, 6), (1, 6, 5), (2, 3, 7), (2, 7, 6), (3, 0, 4), (3, 4, 7), (4, 5, 9), (4, 9, 8), (5, 6, 10), (5, 10, 9), (6, 7, 11), (6, 11, 10), (7, 4, 8), (7, 8, 11), (8, 9, 13), (8, 13, 12), (9, 10, 14), (9, 14, 13), (10, 11, 15), (10, 15, 14), (11, 8, 12), (11, 12, 15), (12, 13, 14), (12, 14, 15)])
me_rearcisternwithintegralfootmesh.materials.append(mat_ceramic_warmwhite)
me_rearcisternwithintegralfootmesh.materials.append(mat_seat_offwhite)
me_rearcisternwithintegralfootmesh.materials.append(mat_button_satinsteel)
me_rearcisternwithintegralfootmesh.update()
me_fixedtopflushbuttonmesh = bpy.data.meshes.new('FixedTopFlushButtonMesh')
me_fixedtopflushbuttonmesh.from_pydata([(0.0, 0.315, 0.82), (0.025, 0.315, 0.82), (0.02452, 0.3199, 0.82), (0.0231, 0.3246, 0.82), (0.02079, 0.3289, 0.82), (0.01768, 0.3327, 0.82), (0.01389, 0.3358, 0.82), (0.009567, 0.3381, 0.82), (0.004877, 0.3395, 0.82), (1.531e-18, 0.34, 0.82), (-0.004877, 0.3395, 0.82), (-0.009567, 0.3381, 0.82), (-0.01389, 0.3358, 0.82), (-0.01768, 0.3327, 0.82), (-0.02079, 0.3289, 0.82), (-0.0231, 0.3246, 0.82), (-0.02452, 0.3199, 0.82), (-0.025, 0.315, 0.82), (-0.02452, 0.3101, 0.82), (-0.0231, 0.3054, 0.82), (-0.02079, 0.3011, 0.82), (-0.01768, 0.2973, 0.82), (-0.01389, 0.2942, 0.82), (-0.009567, 0.2919, 0.82), (-0.004877, 0.2905, 0.82), (-4.592e-18, 0.29, 0.82), (0.004877, 0.2905, 0.82), (0.009567, 0.2919, 0.82), (0.01389, 0.2942, 0.82), (0.01768, 0.2973, 0.82), (0.02079, 0.3011, 0.82), (0.0231, 0.3054, 0.82), (0.02452, 0.3101, 0.82), (0.025, 0.315, 0.829), (0.02452, 0.3199, 0.829), (0.0231, 0.3246, 0.829), (0.02079, 0.3289, 0.829), (0.01768, 0.3327, 0.829), (0.01389, 0.3358, 0.829), (0.009567, 0.3381, 0.829), (0.004877, 0.3395, 0.829), (1.531e-18, 0.34, 0.829), (-0.004877, 0.3395, 0.829), (-0.009567, 0.3381, 0.829), (-0.01389, 0.3358, 0.829), (-0.01768, 0.3327, 0.829), (-0.02079, 0.3289, 0.829), (-0.0231, 0.3246, 0.829), (-0.02452, 0.3199, 0.829), (-0.025, 0.315, 0.829), (-0.02452, 0.3101, 0.829), (-0.0231, 0.3054, 0.829), (-0.02079, 0.3011, 0.829), (-0.01768, 0.2973, 0.829), (-0.01389, 0.2942, 0.829), (-0.009567, 0.2919, 0.829), (-0.004877, 0.2905, 0.829), (-4.592e-18, 0.29, 0.829), (0.004877, 0.2905, 0.829), (0.009567, 0.2919, 0.829), (0.01389, 0.2942, 0.829), (0.01768, 0.2973, 0.829), (0.02079, 0.3011, 0.829), (0.0231, 0.3054, 0.829), (0.02452, 0.3101, 0.829), (0.0, 0.315, 0.829)], [], [(0, 2, 1), (0, 3, 2), (0, 4, 3), (0, 5, 4), (0, 6, 5), (0, 7, 6), (0, 8, 7), (0, 9, 8), (0, 10, 9), (0, 11, 10), (0, 12, 11), (0, 13, 12), (0, 14, 13), (0, 15, 14), (0, 16, 15), (0, 17, 16), (0, 18, 17), (0, 19, 18), (0, 20, 19), (0, 21, 20), (0, 22, 21), (0, 23, 22), (0, 24, 23), (0, 25, 24), (0, 26, 25), (0, 27, 26), (0, 28, 27), (0, 29, 28), (0, 30, 29), (0, 31, 30), (0, 32, 31), (0, 1, 32), (1, 2, 34), (1, 34, 33), (2, 3, 35), (2, 35, 34), (3, 4, 36), (3, 36, 35), (4, 5, 37), (4, 37, 36), (5, 6, 38), (5, 38, 37), (6, 7, 39), (6, 39, 38), (7, 8, 40), (7, 40, 39), (8, 9, 41), (8, 41, 40), (9, 10, 42), (9, 42, 41), (10, 11, 43), (10, 43, 42), (11, 12, 44), (11, 44, 43), (12, 13, 45), (12, 45, 44), (13, 14, 46), (13, 46, 45), (14, 15, 47), (14, 47, 46), (15, 16, 48), (15, 48, 47), (16, 17, 49), (16, 49, 48), (17, 18, 50), (17, 50, 49), (18, 19, 51), (18, 51, 50), (19, 20, 52), (19, 52, 51), (20, 21, 53), (20, 53, 52), (21, 22, 54), (21, 54, 53), (22, 23, 55), (22, 55, 54), (23, 24, 56), (23, 56, 55), (24, 25, 57), (24, 57, 56), (25, 26, 58), (25, 58, 57), (26, 27, 59), (26, 59, 58), (27, 28, 60), (27, 60, 59), (28, 29, 61), (28, 61, 60), (29, 30, 62), (29, 62, 61), (30, 31, 63), (30, 63, 62), (31, 32, 64), (31, 64, 63), (32, 1, 33), (32, 33, 64), (33, 34, 65), (34, 35, 65), (35, 36, 65), (36, 37, 65), (37, 38, 65), (38, 39, 65), (39, 40, 65), (40, 41, 65), (41, 42, 65), (42, 43, 65), (43, 44, 65), (44, 45, 65), (45, 46, 65), (46, 47, 65), (47, 48, 65), (48, 49, 65), (49, 50, 65), (50, 51, 65), (51, 52, 65), (52, 53, 65), (53, 54, 65), (54, 55, 65), (55, 56, 65), (56, 57, 65), (57, 58, 65), (58, 59, 65), (59, 60, 65), (60, 61, 65), (61, 62, 65), (62, 63, 65), (63, 64, 65), (64, 33, 65)])
me_fixedtopflushbuttonmesh.polygons.foreach_set('material_index', [2, 2, 2, 2, 2, 2, 2, 2, 2, 2, 2, 2, 2, 2, 2, 2, 2, 2, 2, 2, 2, 2, 2, 2, 2, 2, 2, 2, 2, 2, 2, 2, 2, 2, 2, 2, 2, 2, 2, 2, 2, 2, 2, 2, 2, 2, 2, 2, 2, 2, 2, 2, 2, 2, 2, 2, 2, 2, 2, 2, 2, 2, 2, 2, 2, 2, 2, 2, 2, 2, 2, 2, 2, 2, 2, 2, 2, 2, 2, 2, 2, 2, 2, 2, 2, 2, 2, 2, 2, 2, 2, 2, 2, 2, 2, 2, 2, 2, 2, 2, 2, 2, 2, 2, 2, 2, 2, 2, 2, 2, 2, 2, 2, 2, 2, 2, 2, 2, 2, 2, 2, 2, 2, 2, 2, 2, 2, 2])
me_fixedtopflushbuttonmesh.materials.append(mat_ceramic_warmwhite)
me_fixedtopflushbuttonmesh.materials.append(mat_seat_offwhite)
me_fixedtopflushbuttonmesh.materials.append(mat_button_satinsteel)
me_fixedtopflushbuttonmesh.update()

# ---- objects
ob_integralgroundedceramicpan = bpy.data.objects.new('IntegralGroundedCeramicPan', me_integralgroundedceramicpanmesh)
ob_wholeopenseatring = bpy.data.objects.new('WholeOpenSeatRing', me_wholeopenseatringmesh)
ob_rearcisternwithintegralfoot = bpy.data.objects.new('RearCisternWithIntegralFoot', me_rearcisternwithintegralfootmesh)
ob_fixedtopflushbutton = bpy.data.objects.new('FixedTopFlushButton', me_fixedtopflushbuttonmesh)

# ---- transforms, parenting, visibility, modifiers, constraints
ob_integralgroundedceramicpan.location = (0.0, 0.0, 0.0)
ob_wholeopenseatring.location = (0.0, 0.0, 0.0)
ob_rearcisternwithintegralfoot.location = (0.0, 0.0, 0.0)
ob_fixedtopflushbutton.location = (0.0, 0.0, 0.0)

# ---- collection membership
scene.collection.objects.link(ob_integralgroundedceramicpan)
scene.collection.objects.link(ob_wholeopenseatring)
scene.collection.objects.link(ob_rearcisternwithintegralfoot)
scene.collection.objects.link(ob_fixedtopflushbutton)

# ---- scene / render settings (as saved in the file)
scene.frame_start = 1; scene.frame_end = 250; scene.frame_set(1)
scene.render.engine = 'CYCLES'
scene.render.resolution_x = 640
scene.render.resolution_y = 640
scene.render.use_compositing = False
scene.cycles.use_denoising = False
scene.cycles.samples = 128
scene.cycles.use_adaptive_sampling = False
bpy.context.view_layer.update()

# ---- added for rendering (the .blend has no active camera and no usable light): camera, sun
cam_auto = bpy.data.cameras.new('AutoCamera')
cam_auto.lens = 50.0
cam_auto.sensor_width = 36.0
cam_auto.clip_end = 1000.0
ob_auto_camera = bpy.data.objects.new('AutoCamera', cam_auto)
scene.collection.objects.link(ob_auto_camera)
ob_auto_camera.location = (1.18304, -1.41964, 1.36093)
ob_auto_camera.rotation_euler = (1.09748, -7.21219e-08, 0.694738)
scene.camera = ob_auto_camera
light_auto_sun = bpy.data.lights.new('AutoSun', 'SUN')
light_auto_sun.energy = 3.0
light_auto_sun.angle = 0.0523599
ob_auto_sun = bpy.data.objects.new('AutoSun', light_auto_sun)
scene.collection.objects.link(ob_auto_sun)
ob_auto_sun.rotation_euler = (0.872665, 0.174533, 0.523599)
bpy.context.view_layer.update()
